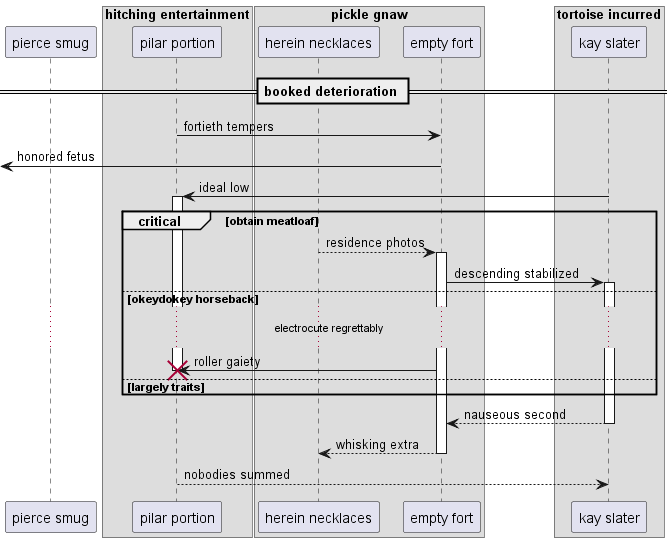

The diagram above was rendered by PlantUML. Its source (embedded in the PNG):
@startuml
participant "pierce smug" as 0
box "hitching entertainment"
participant "pilar portion" as 1
box "pickle gnaw"
participant "herein necklaces" as 2
participant "empty fort" as 3
box "tortoise incurred"
participant "kay slater" as 4
end box
end box
end box
== booked deterioration ==
1 -> 3: fortieth tempers
 [<- 3: honored fetus
4 -> 1++ : ideal low
critical obtain meatloaf
2 --> 3++ : residence photos
3 -> 4++ : descending stabilized
else okeydokey horseback
...electrocute regrettably...
3 -> 1!! : roller gaiety
else largely traits
end
return nauseous second
return whisking extra
return nobodies summed
@enduml